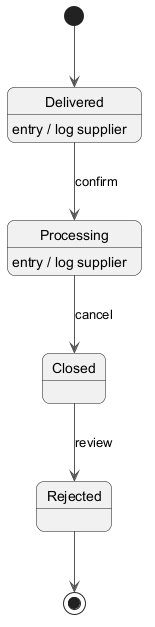

The diagram above was rendered by PlantUML. Its source (embedded in the PNG):
@startuml
skinparam backgroundColor #FFFFFF
skinparam roundCorner 15
skinparam ArrowColor #555555
[*] --> Delivered
Delivered --> Processing : confirm
Delivered : entry / log supplier
Processing --> Closed : cancel
Processing : entry / log supplier
Closed --> Rejected : review
Rejected --> [*]
@enduml